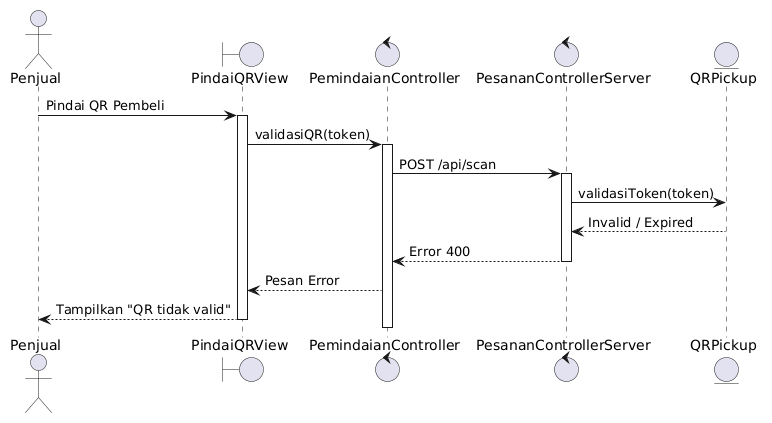

The diagram above was rendered by PlantUML. Its source (embedded in the PNG):
@startuml
actor Penjual
boundary PindaiQRView
control PemindaianController
control PesananControllerServer
entity QRPickup

Penjual -> PindaiQRView : Pindai QR Pembeli
activate PindaiQRView
PindaiQRView -> PemindaianController : validasiQR(token)
activate PemindaianController
PemindaianController -> PesananControllerServer : POST /api/scan
activate PesananControllerServer
PesananControllerServer -> QRPickup : validasiToken(token)
QRPickup --> PesananControllerServer : Invalid / Expired
PesananControllerServer --> PemindaianController : Error 400
deactivate PesananControllerServer
PemindaianController --> PindaiQRView : Pesan Error
PindaiQRView --> Penjual : Tampilkan "QR tidak valid"
deactivate PemindaianController
deactivate PindaiQRView
@enduml